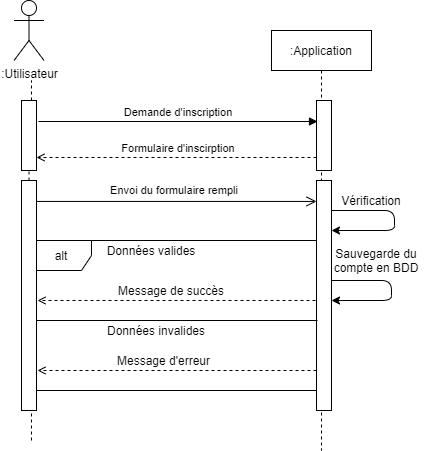

The diagram above was exported from draw.io. Its source (the exported page's mxGraphModel, read from the mxfile embedded in the PNG):
<mxGraphModel dx="1422" dy="713" grid="1" gridSize="10" guides="1" tooltips="1" connect="1" arrows="1" fold="1" page="1" pageScale="1" pageWidth="850" pageHeight="1100" math="0" shadow="0">
  <root>
    <mxCell id="0" />
    <mxCell id="1" parent="0" />
    <mxCell id="3nuBFxr9cyL0pnOWT2aG-5" value=":Application" style="shape=umlLifeline;perimeter=lifelinePerimeter;container=1;collapsible=0;recursiveResize=0;rounded=0;shadow=0;strokeWidth=1;" parent="1" vertex="1">
      <mxGeometry x="410" y="80" width="100" height="420" as="geometry" />
    </mxCell>
    <mxCell id="3nuBFxr9cyL0pnOWT2aG-6" value="" style="points=[];perimeter=orthogonalPerimeter;rounded=0;shadow=0;strokeWidth=1;" parent="3nuBFxr9cyL0pnOWT2aG-5" vertex="1">
      <mxGeometry x="45" y="70" width="15" height="70" as="geometry" />
    </mxCell>
    <mxCell id="nrsla5j_3g42JBvaZlL_-2" value="" style="points=[];perimeter=orthogonalPerimeter;rounded=0;shadow=0;strokeWidth=1;" parent="3nuBFxr9cyL0pnOWT2aG-5" vertex="1">
      <mxGeometry x="45" y="150" width="15" height="230" as="geometry" />
    </mxCell>
    <mxCell id="3nuBFxr9cyL0pnOWT2aG-8" value="Demande d'inscription" style="verticalAlign=bottom;endArrow=block;shadow=0;strokeWidth=1;entryX=0.067;entryY=0.3;entryDx=0;entryDy=0;entryPerimeter=0;" parent="1" target="3nuBFxr9cyL0pnOWT2aG-6" edge="1">
      <mxGeometry relative="1" as="geometry">
        <mxPoint x="177" y="171" as="sourcePoint" />
        <mxPoint x="460" y="170" as="targetPoint" />
      </mxGeometry>
    </mxCell>
    <mxCell id="3nuBFxr9cyL0pnOWT2aG-9" value="Formulaire d'inscirption" style="verticalAlign=bottom;endArrow=open;shadow=0;strokeWidth=1;dashed=1;endFill=0;entryX=1;entryY=0.814;entryDx=0;entryDy=0;entryPerimeter=0;" parent="1" source="3nuBFxr9cyL0pnOWT2aG-6" target="nrsla5j_3g42JBvaZlL_-11" edge="1">
      <mxGeometry x="-0.0145" relative="1" as="geometry">
        <mxPoint x="240" y="200" as="sourcePoint" />
        <mxPoint x="170" y="207" as="targetPoint" />
        <mxPoint as="offset" />
      </mxGeometry>
    </mxCell>
    <mxCell id="3nuBFxr9cyL0pnOWT2aG-10" value="Envoi du formulaire rempli" style="verticalAlign=bottom;endArrow=open;endSize=8;shadow=0;strokeWidth=1;endFill=0;exitX=0.5;exitY=0.407;exitDx=0;exitDy=0;exitPerimeter=0;" parent="1" target="nrsla5j_3g42JBvaZlL_-2" edge="1">
      <mxGeometry y="2" relative="1" as="geometry">
        <mxPoint x="240" y="257" as="targetPoint" />
        <mxPoint x="170" y="250.94000000000005" as="sourcePoint" />
        <mxPoint as="offset" />
      </mxGeometry>
    </mxCell>
    <mxCell id="0yoyd3hUIljcmDYDfhcN-2" value="Vérification" style="text;html=1;strokeColor=none;fillColor=none;align=center;verticalAlign=middle;whiteSpace=wrap;rounded=0;" parent="1" vertex="1">
      <mxGeometry x="490" y="240" width="40" height="20" as="geometry" />
    </mxCell>
    <mxCell id="0yoyd3hUIljcmDYDfhcN-4" value="alt&lt;br&gt;" style="shape=umlFrame;whiteSpace=wrap;html=1;" parent="1" vertex="1">
      <mxGeometry x="170" y="290" width="285" height="150" as="geometry" />
    </mxCell>
    <mxCell id="0yoyd3hUIljcmDYDfhcN-1" value="" style="endArrow=classic;html=1;" parent="1" edge="1">
      <mxGeometry width="50" height="50" relative="1" as="geometry">
        <mxPoint x="470" y="260" as="sourcePoint" />
        <mxPoint x="470" y="280" as="targetPoint" />
        <Array as="points">
          <mxPoint x="533" y="260" />
          <mxPoint x="533" y="280" />
        </Array>
      </mxGeometry>
    </mxCell>
    <mxCell id="0yoyd3hUIljcmDYDfhcN-5" value="Données invalides" style="text;html=1;strokeColor=none;fillColor=none;align=center;verticalAlign=middle;whiteSpace=wrap;rounded=0;" parent="1" vertex="1">
      <mxGeometry x="240" y="370" width="110" height="20" as="geometry" />
    </mxCell>
    <mxCell id="0yoyd3hUIljcmDYDfhcN-6" value="Données valides&lt;br&gt;" style="text;html=1;strokeColor=none;fillColor=none;align=center;verticalAlign=middle;whiteSpace=wrap;rounded=0;" parent="1" vertex="1">
      <mxGeometry x="240" y="290" width="100" height="20" as="geometry" />
    </mxCell>
    <mxCell id="0yoyd3hUIljcmDYDfhcN-10" value="" style="endArrow=classic;html=1;" parent="1" edge="1">
      <mxGeometry width="50" height="50" relative="1" as="geometry">
        <mxPoint x="470" y="330" as="sourcePoint" />
        <mxPoint x="470" y="350" as="targetPoint" />
        <Array as="points">
          <mxPoint x="530" y="330" />
          <mxPoint x="530" y="350" />
        </Array>
      </mxGeometry>
    </mxCell>
    <mxCell id="0yoyd3hUIljcmDYDfhcN-11" value="Sauvegarde du compte en BDD" style="text;html=1;strokeColor=none;fillColor=none;align=center;verticalAlign=middle;whiteSpace=wrap;rounded=0;" parent="1" vertex="1">
      <mxGeometry x="460" y="300" width="110" height="20" as="geometry" />
    </mxCell>
    <mxCell id="0yoyd3hUIljcmDYDfhcN-13" value="" style="endArrow=open;html=1;dashed=1;endFill=0;" parent="1" edge="1">
      <mxGeometry width="50" height="50" relative="1" as="geometry">
        <mxPoint x="454" y="350" as="sourcePoint" />
        <mxPoint x="176" y="350" as="targetPoint" />
        <Array as="points" />
      </mxGeometry>
    </mxCell>
    <mxCell id="0yoyd3hUIljcmDYDfhcN-14" value="Message de succès" style="text;html=1;strokeColor=none;fillColor=none;align=center;verticalAlign=middle;whiteSpace=wrap;rounded=0;" parent="1" vertex="1">
      <mxGeometry x="240" y="330" width="140" height="20" as="geometry" />
    </mxCell>
    <mxCell id="0yoyd3hUIljcmDYDfhcN-16" value="" style="endArrow=open;html=1;dashed=1;endFill=0;entryX=1.067;entryY=0.826;entryDx=0;entryDy=0;entryPerimeter=0;" parent="1" target="QXIVHmCjLH5a8UclPJOH-1" edge="1">
      <mxGeometry width="50" height="50" relative="1" as="geometry">
        <mxPoint x="455" y="420" as="sourcePoint" />
        <mxPoint x="170" y="420" as="targetPoint" />
      </mxGeometry>
    </mxCell>
    <mxCell id="0yoyd3hUIljcmDYDfhcN-17" value="Message d'erreur" style="text;html=1;strokeColor=none;fillColor=none;align=center;verticalAlign=middle;whiteSpace=wrap;rounded=0;" parent="1" vertex="1">
      <mxGeometry x="240" y="400" width="125" height="20" as="geometry" />
    </mxCell>
    <mxCell id="0yoyd3hUIljcmDYDfhcN-19" value="" style="endArrow=none;html=1;" parent="1" edge="1">
      <mxGeometry width="50" height="50" relative="1" as="geometry">
        <mxPoint x="170" y="370" as="sourcePoint" />
        <mxPoint x="456" y="370" as="targetPoint" />
        <Array as="points" />
      </mxGeometry>
    </mxCell>
    <mxCell id="nrsla5j_3g42JBvaZlL_-9" value=":Utilisateur" style="shape=umlActor;verticalLabelPosition=bottom;verticalAlign=top;html=1;outlineConnect=0;" parent="1" vertex="1">
      <mxGeometry x="152.5" y="50" width="30" height="60" as="geometry" />
    </mxCell>
    <mxCell id="nrsla5j_3g42JBvaZlL_-10" value="" style="endArrow=none;dashed=1;html=1;strokeWidth=1;" parent="1" source="nrsla5j_3g42JBvaZlL_-11" edge="1">
      <mxGeometry width="50" height="50" relative="1" as="geometry">
        <mxPoint x="170" y="490" as="sourcePoint" />
        <mxPoint x="170" y="130" as="targetPoint" />
      </mxGeometry>
    </mxCell>
    <mxCell id="nrsla5j_3g42JBvaZlL_-11" value="" style="points=[];perimeter=orthogonalPerimeter;rounded=0;shadow=0;strokeWidth=1;" parent="1" vertex="1">
      <mxGeometry x="160" y="150" width="15" height="70" as="geometry" />
    </mxCell>
    <mxCell id="nrsla5j_3g42JBvaZlL_-12" value="" style="endArrow=none;dashed=1;html=1;strokeWidth=1;" parent="1" source="QXIVHmCjLH5a8UclPJOH-1" target="nrsla5j_3g42JBvaZlL_-11" edge="1">
      <mxGeometry width="50" height="50" relative="1" as="geometry">
        <mxPoint x="170" y="490" as="sourcePoint" />
        <mxPoint x="170" y="130" as="targetPoint" />
      </mxGeometry>
    </mxCell>
    <mxCell id="QXIVHmCjLH5a8UclPJOH-1" value="" style="points=[];perimeter=orthogonalPerimeter;rounded=0;shadow=0;strokeWidth=1;" parent="1" vertex="1">
      <mxGeometry x="160" y="230" width="15" height="230" as="geometry" />
    </mxCell>
    <mxCell id="QXIVHmCjLH5a8UclPJOH-2" value="" style="endArrow=none;dashed=1;html=1;strokeWidth=1;" parent="1" target="QXIVHmCjLH5a8UclPJOH-1" edge="1">
      <mxGeometry width="50" height="50" relative="1" as="geometry">
        <mxPoint x="170" y="490" as="sourcePoint" />
        <mxPoint x="170" y="220" as="targetPoint" />
      </mxGeometry>
    </mxCell>
  </root>
</mxGraphModel>